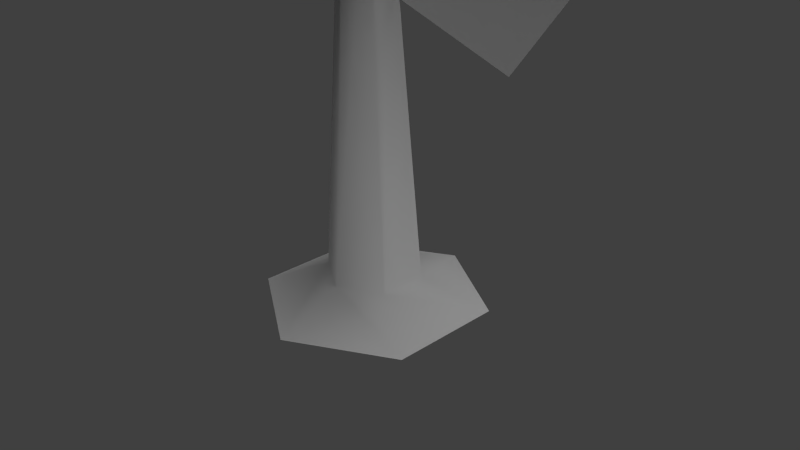 # Source: tree_pretty.blend  (saved by Blender 2.63.0; exported with 4.5.12 LTS)
import bpy
from mathutils import Matrix  # noqa: F401  (used for matrix-valued properties, if any)

bpy.ops.wm.read_factory_settings(use_empty=True)
scene = bpy.context.scene
scene.name = 'Scene'

# ---- collections
col_collection_1 = bpy.data.collections.new('Collection 1'); scene.collection.children.link(col_collection_1)

# ---- materials (node trees are filled in below, after node groups)
mat_tree = bpy.data.materials.new('tree')
mat_tree.alpha_threshold = 0.0
mat_tree.use_transparent_shadow = False
mat_tree.roughness = 0.5
mat_tree.specular_intensity = 0.0

# ---- material node trees

# ---- world
world_world = bpy.data.worlds.new('World'); scene.world = world_world
world_world.color = (0.05088, 0.05088, 0.05088)
world_world.use_sun_shadow = False
world_world.sun_shadow_jitter_overblur = 0.0
world_world.cycles.sampling_method = 'MANUAL'
world_world.cycles.sample_map_resolution = 256

# ---- cameras
cam_camera = bpy.data.cameras.new('Camera')
cam_camera.clip_end = 100.0
cam_camera.lens = 35.0
cam_camera.sensor_width = 32.0
cam_camera.sensor_height = 18.0
cam_camera.ortho_scale = 7.314
cam_camera.dof.focus_distance = 0.0
cam_camera.dof.aperture_fstop = 128.0

# ---- lights
light_lamp = bpy.data.lights.new('Lamp', 'SUN')
light_lamp.transmission_factor = 0.0
light_lamp.cutoff_distance = 30.0
light_lamp.angle = 1.571
light_lamp.energy = 1.0
light_lamp.shadow_buffer_clip_start = 1.001
light_lamp.shadow_soft_size = 1.0
light_lamp.shadow_cascade_max_distance = 1000.0
light_lamp.cycles.use_multiple_importance_sampling = False

# ---- meshes
me_plane_001 = bpy.data.meshes.new('Plane.001')
me_plane_001.from_pydata([(3.188, 0.274, 1.418), (1.431, 0.274, 1.418), (3.188, 2.031, 1.418), (1.431, 2.031, 1.418), (2.31, -0.01921, 1.418), (2.31, 2.324, 1.418), (1.138, 1.153, 1.418), (3.482, 1.153, 1.418), (2.31, 1.153, 1.735), (3.501, -0.03857, 0.302), (1.119, -0.03857, 0.302), (3.501, 2.344, 0.302), (1.119, 2.344, 0.302), (2.31, -0.4361, 0.302), (2.31, 2.741, 0.302), (0.7211, 1.153, 0.302), (3.899, 1.153, 0.302), (0.5991, -3.942, 0.1965), (-1.377, -3.942, 0.1965), (0.5991, -1.966, 0.1965), (-1.377, -1.966, 0.1965), (-0.3888, -4.272, 0.1965), (-0.3888, -1.636, 0.1965), (-1.707, -2.954, 0.1965), (0.9289, -2.954, 0.1965), (-0.3888, -2.954, 0.7911), (0.8023, -4.145, -0.5027), (-1.58, -4.145, -0.5027), (0.8023, -1.763, -0.5027), (-1.58, -1.763, -0.5027), (-0.3888, -4.543, -0.5027), (-0.3888, -1.365, -0.5027), (-1.978, -2.954, -0.5027), (1.2, -2.954, -0.5027), (-0.5326, 1.377, 0.2967), (-1.616, 1.377, 0.2967), (-0.5326, 2.461, 0.2967), (-1.616, 2.461, 0.2967), (-1.074, 1.196, 0.2967), (-1.074, 2.641, 0.2967), (-1.797, 1.919, 0.2967), (-0.3517, 1.919, 0.2967), (-1.074, 1.919, 0.6894), (-0.3398, 1.184, -0.1504), (-1.809, 1.184, -0.1504), (-0.3398, 2.653, -0.1504), (-1.809, 2.653, -0.1504), (-1.074, 0.9389, -0.1504), (-1.074, 2.899, -0.1504), (-2.054, 1.919, -0.1504), (-0.09459, 1.919, -0.1504), (2.846, 0.9133, -1.052), (1.768, 0.9155, -0.9389), (2.836, 1.991, -1.168), (1.759, 1.993, -1.054), (2.309, 0.7346, -0.9763), (2.296, 2.172, -1.13), (1.584, 1.455, -0.9778), (3.021, 1.452, -1.129), (2.323, 1.474, -0.8602), (2.995, 0.6755, -1.641), (1.534, 0.6785, -1.487), (2.982, 2.136, -1.797), (1.52, 2.139, -1.644), (2.267, 0.4332, -1.538), (2.249, 2.382, -1.747), (1.283, 1.409, -1.54), (3.232, 1.405, -1.745), (-1.385, -0.5511, 2.492), (-2.963, -0.5511, 2.492), (-1.385, 1.027, 2.492), (-2.963, 1.027, 2.492), (-2.174, -0.8144, 2.492), (-2.174, 1.29, 2.492), (-3.226, 0.2378, 2.492), (-1.121, 0.2378, 2.492), (-2.174, 0.2378, 2.777), (-1.104, -0.8318, 1.87), (-3.243, -0.8318, 1.87), (-1.104, 1.307, 1.87), (-3.243, 1.307, 1.87), (-2.174, -1.189, 1.87), (-2.174, 1.664, 1.87), (-3.6, 0.2378, 1.87), (-0.7471, 0.2378, 1.87), (-0.5923, -1.557, 1.501), (-1.34, -1.557, 1.501), (-0.5923, -0.81, 1.501), (-1.34, -0.81, 1.501), (-0.966, -1.682, 1.501), (-0.966, -0.6853, 1.501), (-1.464, -1.184, 1.501), (-0.4676, -1.184, 1.501), (-0.966, -1.184, 1.636), (-0.4594, -1.69, 1.206), (-1.473, -1.69, 1.206), (-0.4594, -0.677, 1.206), (-1.473, -0.677, 1.206), (-0.966, -1.859, 1.206), (-0.966, -0.5079, 1.206), (-1.642, -1.184, 1.206), (-0.2903, -1.184, 1.206), (1.05e-08, 1.529, -6.991), (-7.253e-09, 0.6349, -6.617), (1.324, 0.7643, -6.991), (0.5499, 0.3175, -6.617), (1.324, -0.7643, -6.991), (0.5499, -0.3175, -6.617), (-1.231e-07, -1.529, -6.991), (-6.276e-08, -0.6349, -6.617), (-1.324, -0.7643, -6.991), (-0.5499, -0.3175, -6.617), (-1.324, 0.7643, -6.991), (-0.5499, 0.3175, -6.617), (-1.978e-08, 0.2648, -1.467), (0.2293, 0.1324, -1.467), (0.2293, -0.1324, -1.467), (-4.293e-08, -0.2648, -1.467), (-0.2293, -0.1324, -1.467), (-0.2293, 0.1324, -1.467), (0.02651, 0.01412, -1.369), (-1.282, -3.454, 2.647), (-2.975, 1.892, 2.647), (1.301, -2.636, -2.264), (-0.3928, 2.71, -2.264), (0.4434, -0.4114, 3.818), (4.183, 2.343, 0.6751), (-2.382, -1.851, -0.8069), (1.357, 0.9029, -3.95)], [], [(8, 6, 1, 4), (7, 8, 4, 0), (2, 5, 8, 7), (5, 3, 6, 8), (15, 10, 1, 6), (5, 2, 11, 14), (14, 12, 3, 5), (13, 9, 0, 4), (7, 0, 9, 16), (4, 1, 10, 13), (16, 11, 2, 7), (6, 3, 12, 15), (25, 23, 18, 21), (24, 25, 21, 17), (19, 22, 25, 24), (22, 20, 23, 25), (32, 27, 18, 23), (22, 19, 28, 31), (31, 29, 20, 22), (30, 26, 17, 21), (24, 17, 26, 33), (21, 18, 27, 30), (33, 28, 19, 24), (23, 20, 29, 32), (42, 40, 35, 38), (41, 42, 38, 34), (36, 39, 42, 41), (39, 37, 40, 42), (49, 44, 35, 40), (39, 36, 45, 48), (48, 46, 37, 39), (47, 43, 34, 38), (41, 34, 43, 50), (38, 35, 44, 47), (50, 45, 36, 41), (40, 37, 46, 49), (59, 57, 52, 55), (58, 59, 55, 51), (53, 56, 59, 58), (56, 54, 57, 59), (66, 61, 52, 57), (56, 53, 62, 65), (65, 63, 54, 56), (64, 60, 51, 55), (58, 51, 60, 67), (55, 52, 61, 64), (67, 62, 53, 58), (57, 54, 63, 66), (76, 74, 69, 72), (75, 76, 72, 68), (70, 73, 76, 75), (73, 71, 74, 76), (83, 78, 69, 74), (73, 70, 79, 82), (82, 80, 71, 73), (81, 77, 68, 72), (75, 68, 77, 84), (72, 69, 78, 81), (84, 79, 70, 75), (74, 71, 80, 83), (93, 91, 86, 89), (92, 93, 89, 85), (87, 90, 93, 92), (90, 88, 91, 93), (100, 95, 86, 91), (90, 87, 96, 99), (99, 97, 88, 90), (98, 94, 85, 89), (92, 85, 94, 101), (89, 86, 95, 98), (101, 96, 87, 92), (91, 88, 97, 100), (102, 103, 105, 104), (104, 105, 107, 106), (106, 107, 109, 108), (108, 109, 111, 110), (107, 105, 115, 116), (112, 113, 103, 102), (110, 111, 113, 112), (109, 107, 116, 117), (105, 103, 114, 115), (111, 109, 117, 118), (113, 111, 118, 119), (103, 113, 119, 114), (116, 115, 120), (119, 118, 120), (115, 114, 120), (118, 117, 120), (117, 116, 120), (114, 119, 120), (123, 124, 122, 121), (127, 128, 126, 125)])
me_plane_001.polygons.foreach_set('use_smooth', [1, 1, 1, 1, 1, 1, 1, 1, 1, 1, 1, 1, 1, 1, 1, 1, 1, 1, 1, 1, 1, 1, 1, 1, 1, 1, 1, 1, 1, 1, 1, 1, 1, 1, 1, 1, 1, 1, 1, 1, 1, 1, 1, 1, 1, 1, 1, 1, 1, 1, 1, 1, 1, 1, 1, 1, 1, 1, 1, 1, 1, 1, 1, 1, 1, 1, 1, 1, 1, 1, 1, 1, 1, 1, 1, 1, 1, 1, 1, 1, 1, 1, 1, 1, 1, 1, 1, 1, 1, 1, 0, 0])
_uv = me_plane_001.uv_layers.new(name='UVMap')
_uv.uv.foreach_set('vector', [0.2228, 0.3093, 0.1457, 0.2803, 0.1859, 0.2278, 0.2518, 0.2322, 0.2999, 0.3383, 0.2228, 0.3093, 0.2518, 0.2322, 0.3043, 0.2723, 0.2598, 0.3907, 0.1938, 0.3864, 0.2228, 0.3093, 0.2999, 0.3383, 0.1938, 0.3864, 0.1414, 0.3462, 0.1457, 0.2803, 0.2228, 0.3093, 0.07863, 0.255, 0.1575, 0.1651, 0.1859, 0.2278, 0.1457, 0.2803, 0.1938, 0.3864, 0.2598, 0.3907, 0.2882, 0.4535, 0.1686, 0.4535, 0.1686, 0.4535, 0.07863, 0.3746, 0.1414, 0.3462, 0.1938, 0.3864, 0.2771, 0.1651, 0.367, 0.2439, 0.3043, 0.2723, 0.2518, 0.2322, 0.2999, 0.3383, 0.3043, 0.2723, 0.367, 0.2439, 0.367, 0.3635, 0.2518, 0.2322, 0.1859, 0.2278, 0.1575, 0.1651, 0.2771, 0.1651, 0.367, 0.3635, 0.2882, 0.4535, 0.2598, 0.3907, 0.2999, 0.3383, 0.1457, 0.2803, 0.1414, 0.3462, 0.07863, 0.3746, 0.07863, 0.255, 0.2228, 0.3093, 0.1457, 0.2803, 0.1859, 0.2278, 0.2518, 0.2322, 0.2999, 0.3383, 0.2228, 0.3093, 0.2518, 0.2322, 0.3043, 0.2723, 0.2598, 0.3907, 0.1938, 0.3864, 0.2228, 0.3093, 0.2999, 0.3383, 0.1938, 0.3864, 0.1414, 0.3462, 0.1457, 0.2803, 0.2228, 0.3093, 0.07863, 0.255, 0.1575, 0.1651, 0.1859, 0.2278, 0.1457, 0.2803, 0.1938, 0.3864, 0.2598, 0.3907, 0.2882, 0.4535, 0.1686, 0.4535, 0.1686, 0.4535, 0.07863, 0.3746, 0.1414, 0.3462, 0.1938, 0.3864, 0.2771, 0.1651, 0.367, 0.2439, 0.3043, 0.2723, 0.2518, 0.2322, 0.2999, 0.3383, 0.3043, 0.2723, 0.367, 0.2439, 0.367, 0.3635, 0.2518, 0.2322, 0.1859, 0.2278, 0.1575, 0.1651, 0.2771, 0.1651, 0.367, 0.3635, 0.2882, 0.4535, 0.2598, 0.3907, 0.2999, 0.3383, 0.1457, 0.2803, 0.1414, 0.3462, 0.07863, 0.3746, 0.07863, 0.255, 0.2228, 0.3093, 0.1457, 0.2803, 0.1859, 0.2278, 0.2518, 0.2322, 0.2999, 0.3383, 0.2228, 0.3093, 0.2518, 0.2322, 0.3043, 0.2723, 0.2598, 0.3907, 0.1938, 0.3864, 0.2228, 0.3093, 0.2999, 0.3383, 0.1938, 0.3864, 0.1414, 0.3462, 0.1457, 0.2803, 0.2228, 0.3093, 0.07863, 0.255, 0.1575, 0.1651, 0.1859, 0.2278, 0.1457, 0.2803, 0.1938, 0.3864, 0.2598, 0.3907, 0.2882, 0.4535, 0.1686, 0.4535, 0.1686, 0.4535, 0.07863, 0.3746, 0.1414, 0.3462, 0.1938, 0.3864, 0.2771, 0.1651, 0.367, 0.2439, 0.3043, 0.2723, 0.2518, 0.2322, 0.2999, 0.3383, 0.3043, 0.2723, 0.367, 0.2439, 0.367, 0.3635, 0.2518, 0.2322, 0.1859, 0.2278, 0.1575, 0.1651, 0.2771, 0.1651, 0.367, 0.3635, 0.2882, 0.4535, 0.2598, 0.3907, 0.2999, 0.3383, 0.1457, 0.2803, 0.1414, 0.3462, 0.07863, 0.3746, 0.07863, 0.255, 0.2228, 0.3093, 0.1457, 0.2803, 0.1859, 0.2278, 0.2518, 0.2322, 0.2999, 0.3383, 0.2228, 0.3093, 0.2518, 0.2322, 0.3043, 0.2723, 0.2598, 0.3907, 0.1938, 0.3864, 0.2228, 0.3093, 0.2999, 0.3383, 0.1938, 0.3864, 0.1414, 0.3462, 0.1457, 0.2803, 0.2228, 0.3093, 0.07863, 0.255, 0.1575, 0.1651, 0.1859, 0.2278, 0.1457, 0.2803, 0.1938, 0.3864, 0.2598, 0.3907, 0.2882, 0.4535, 0.1686, 0.4535, 0.1686, 0.4535, 0.07863, 0.3746, 0.1414, 0.3462, 0.1938, 0.3864, 0.2771, 0.1651, 0.367, 0.2439, 0.3043, 0.2723, 0.2518, 0.2322, 0.2999, 0.3383, 0.3043, 0.2723, 0.367, 0.2439, 0.367, 0.3635, 0.2518, 0.2322, 0.1859, 0.2278, 0.1575, 0.1651, 0.2771, 0.1651, 0.367, 0.3635, 0.2882, 0.4535, 0.2598, 0.3907, 0.2999, 0.3383, 0.1457, 0.2803, 0.1414, 0.3462, 0.07863, 0.3746, 0.07863, 0.255, 0.2228, 0.3093, 0.1457, 0.2803, 0.1859, 0.2278, 0.2518, 0.2322, 0.2999, 0.3383, 0.2228, 0.3093, 0.2518, 0.2322, 0.3043, 0.2723, 0.2598, 0.3907, 0.1938, 0.3864, 0.2228, 0.3093, 0.2999, 0.3383, 0.1938, 0.3864, 0.1414, 0.3462, 0.1457, 0.2803, 0.2228, 0.3093, 0.07863, 0.255, 0.1575, 0.1651, 0.1859, 0.2278, 0.1457, 0.2803, 0.1938, 0.3864, 0.2598, 0.3907, 0.2882, 0.4535, 0.1686, 0.4535, 0.1686, 0.4535, 0.07863, 0.3746, 0.1414, 0.3462, 0.1938, 0.3864, 0.2771, 0.1651, 0.367, 0.2439, 0.3043, 0.2723, 0.2518, 0.2322, 0.2999, 0.3383, 0.3043, 0.2723, 0.367, 0.2439, 0.367, 0.3635, 0.2518, 0.2322, 0.1859, 0.2278, 0.1575, 0.1651, 0.2771, 0.1651, 0.367, 0.3635, 0.2882, 0.4535, 0.2598, 0.3907, 0.2999, 0.3383, 0.1457, 0.2803, 0.1414, 0.3462, 0.07863, 0.3746, 0.07863, 0.255, 0.2228, 0.3093, 0.1457, 0.2803, 0.1859, 0.2278, 0.2518, 0.2322, 0.2999, 0.3383, 0.2228, 0.3093, 0.2518, 0.2322, 0.3043, 0.2723, 0.2598, 0.3907, 0.1938, 0.3864, 0.2228, 0.3093, 0.2999, 0.3383, 0.1938, 0.3864, 0.1414, 0.3462, 0.1457, 0.2803, 0.2228, 0.3093, 0.07863, 0.255, 0.1575, 0.1651, 0.1859, 0.2278, 0.1457, 0.2803, 0.1938, 0.3864, 0.2598, 0.3907, 0.2882, 0.4535, 0.1686, 0.4535, 0.1686, 0.4535, 0.07863, 0.3746, 0.1414, 0.3462, 0.1938, 0.3864, 0.2771, 0.1651, 0.367, 0.2439, 0.3043, 0.2723, 0.2518, 0.2322, 0.2999, 0.3383, 0.3043, 0.2723, 0.367, 0.2439, 0.367, 0.3635, 0.2518, 0.2322, 0.1859, 0.2278, 0.1575, 0.1651, 0.2771, 0.1651, 0.367, 0.3635, 0.2882, 0.4535, 0.2598, 0.3907, 0.2999, 0.3383, 0.1457, 0.2803, 0.1414, 0.3462, 0.07863, 0.3746, 0.07863, 0.255, 0.388, 0.5743, 0.3526, 0.6234, 0.3049, 0.6076, 0.3229, 0.5461, 0.3229, 0.5461, 0.3049, 0.6076, 0.2507, 0.6018, 0.2609, 0.5354, 0.2609, 0.5354, 0.2507, 0.6018, 0.1949, 0.6014, 0.1965, 0.5315, 0.1965, 0.5315, 0.1949, 0.6014, 0.1389, 0.5988, 0.1333, 0.5333, 0.2507, 0.6018, 0.3049, 0.6076, 0.2845, 0.998, 0.2379, 0.9967, 0.06867, 0.5432, 0.08517, 0.6088, 0.03659, 0.624, 0.0, 0.572, 0.1333, 0.5333, 0.1389, 0.5988, 0.08517, 0.6088, 0.06867, 0.5432, 0.1949, 0.6014, 0.2507, 0.6018, 0.2379, 0.9967, 0.1912, 0.9964, 0.3049, 0.6076, 0.3526, 0.6234, 0.331, 1.0, 0.2845, 0.998, 0.1389, 0.5988, 0.1949, 0.6014, 0.1912, 0.9964, 0.1445, 0.9969, 0.08517, 0.6088, 0.1389, 0.5988, 0.1445, 0.9969, 0.09782, 0.9982, 0.03659, 0.624, 0.08517, 0.6088, 0.09782, 0.9982, 0.04842, 1.0, 0.2379, 0.9967, 0.2845, 0.998, 0.1897, 0.9982, 0.09782, 0.9982, 0.1445, 0.9969, 0.1897, 0.9982, 0.2845, 0.998, 0.331, 1.0, 0.1897, 0.9982, 0.1445, 0.9969, 0.1912, 0.9964, 0.1897, 0.9982, 0.1912, 0.9964, 0.2379, 0.9967, 0.1897, 0.9982, 0.04842, 1.0, 0.09782, 0.9982, 0.1897, 0.9982, 0.4114, 0.2939, 0.6968, 0.2939, 0.6968, 0.5793, 0.4114, 0.5793, 0.4114, 0.2939, 0.6968, 0.2939, 0.6968, 0.5793, 0.4114, 0.5793])
me_plane_001.materials.append(mat_tree)
me_plane_001.use_remesh_preserve_volume = False
me_plane_001.use_remesh_preserve_attributes = False
me_plane_001.use_mirror_vertex_groups = False
me_plane_001.update()

# ---- objects
ob_tree = bpy.data.objects.new('tree', me_plane_001)
ob_lamp = bpy.data.objects.new('Lamp', light_lamp)
ob_camera = bpy.data.objects.new('Camera', cam_camera)

# ---- transforms, parenting, visibility, modifiers, constraints
ob_tree.location = (0.0, 0.0, 6.389)
ob_tree.lineart.crease_threshold = 0.0
ob_lamp.location = (4.101, 1.005, 23.28)
ob_lamp.rotation_euler = (0.402, -0.02552, 1.744)
ob_lamp.lock_rotations_4d = False
ob_lamp.empty_display_type = 'ARROWS'
ob_lamp.color = (0.0, 0.0, 0.0, 0.0)
ob_lamp.lineart.crease_threshold = 0.0
ob_camera.location = (7.481, -6.508, 5.344)
ob_camera.rotation_euler = (1.109, 0.01082, 0.8149)
ob_camera.lock_rotations_4d = False
ob_camera.empty_display_type = 'ARROWS'
ob_camera.color = (0.0, 0.0, 0.0, 0.0)
ob_camera.display_type = 'WIRE'
ob_camera.lineart.crease_threshold = 0.0

# ---- collection membership
col_collection_1.objects.link(ob_tree)
col_collection_1.objects.link(ob_lamp)
col_collection_1.objects.link(ob_camera)

# ---- scene / render settings (as saved in the file)
scene.camera = ob_camera
scene.frame_start = 1; scene.frame_end = 250; scene.frame_set(2)
scene.render.engine = 'BLENDER_EEVEE_NEXT'
scene.render.image_settings.color_mode = 'RGB'
scene.render.image_settings.compression = 90
scene.render.resolution_percentage = 50
scene.render.dither_intensity = 0.0
scene.render.bake_margin = 2
scene.render.bake_bias = 0.0
scene.cycles.use_denoising = False
scene.cycles.samples = 10
scene.cycles.sampling_pattern = 'TABULATED_SOBOL'
scene.cycles.light_sampling_threshold = 0.0
scene.cycles.use_adaptive_sampling = False
scene.cycles.use_light_tree = False
scene.cycles.blur_glossy = 0.0
scene.cycles.volume_bounces = 1
scene.cycles.pixel_filter_type = 'GAUSSIAN'
scene.cycles.sample_clamp_indirect = 0.0
scene.view_settings.view_transform = 'Standard'
bpy.context.view_layer.update()
